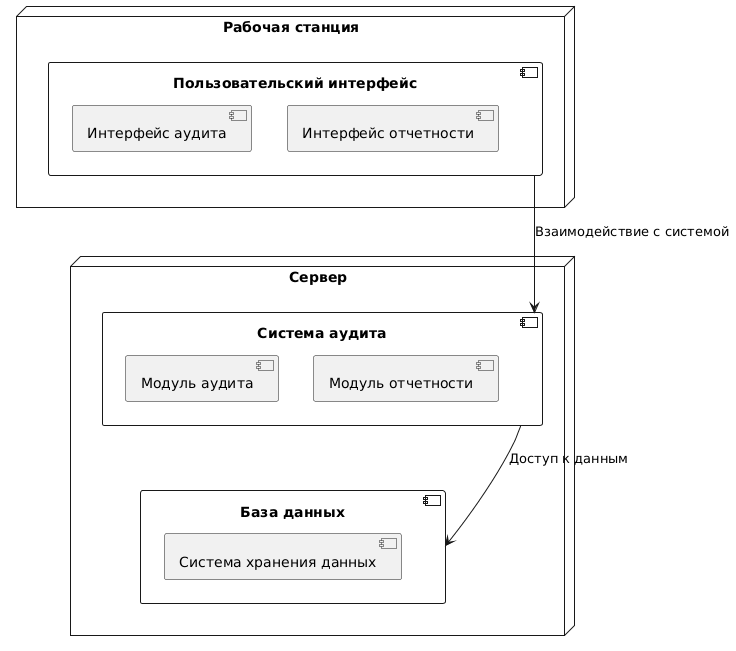

The diagram above was rendered by PlantUML. Its source (embedded in the PNG):
@startuml
node "Сервер" {
  component "Система аудита" {
    [Модуль аудита]
    [Модуль отчетности]
  }
  component "База данных" {
    [Система хранения данных]
  }
}

node "Рабочая станция" {
  component "Пользовательский интерфейс" {
    [Интерфейс аудита]
    [Интерфейс отчетности]
  }
}

"Система аудита" --> "База данных" : Доступ к данным
"Пользовательский интерфейс" --> "Система аудита" : Взаимодействие с системой
@enduml